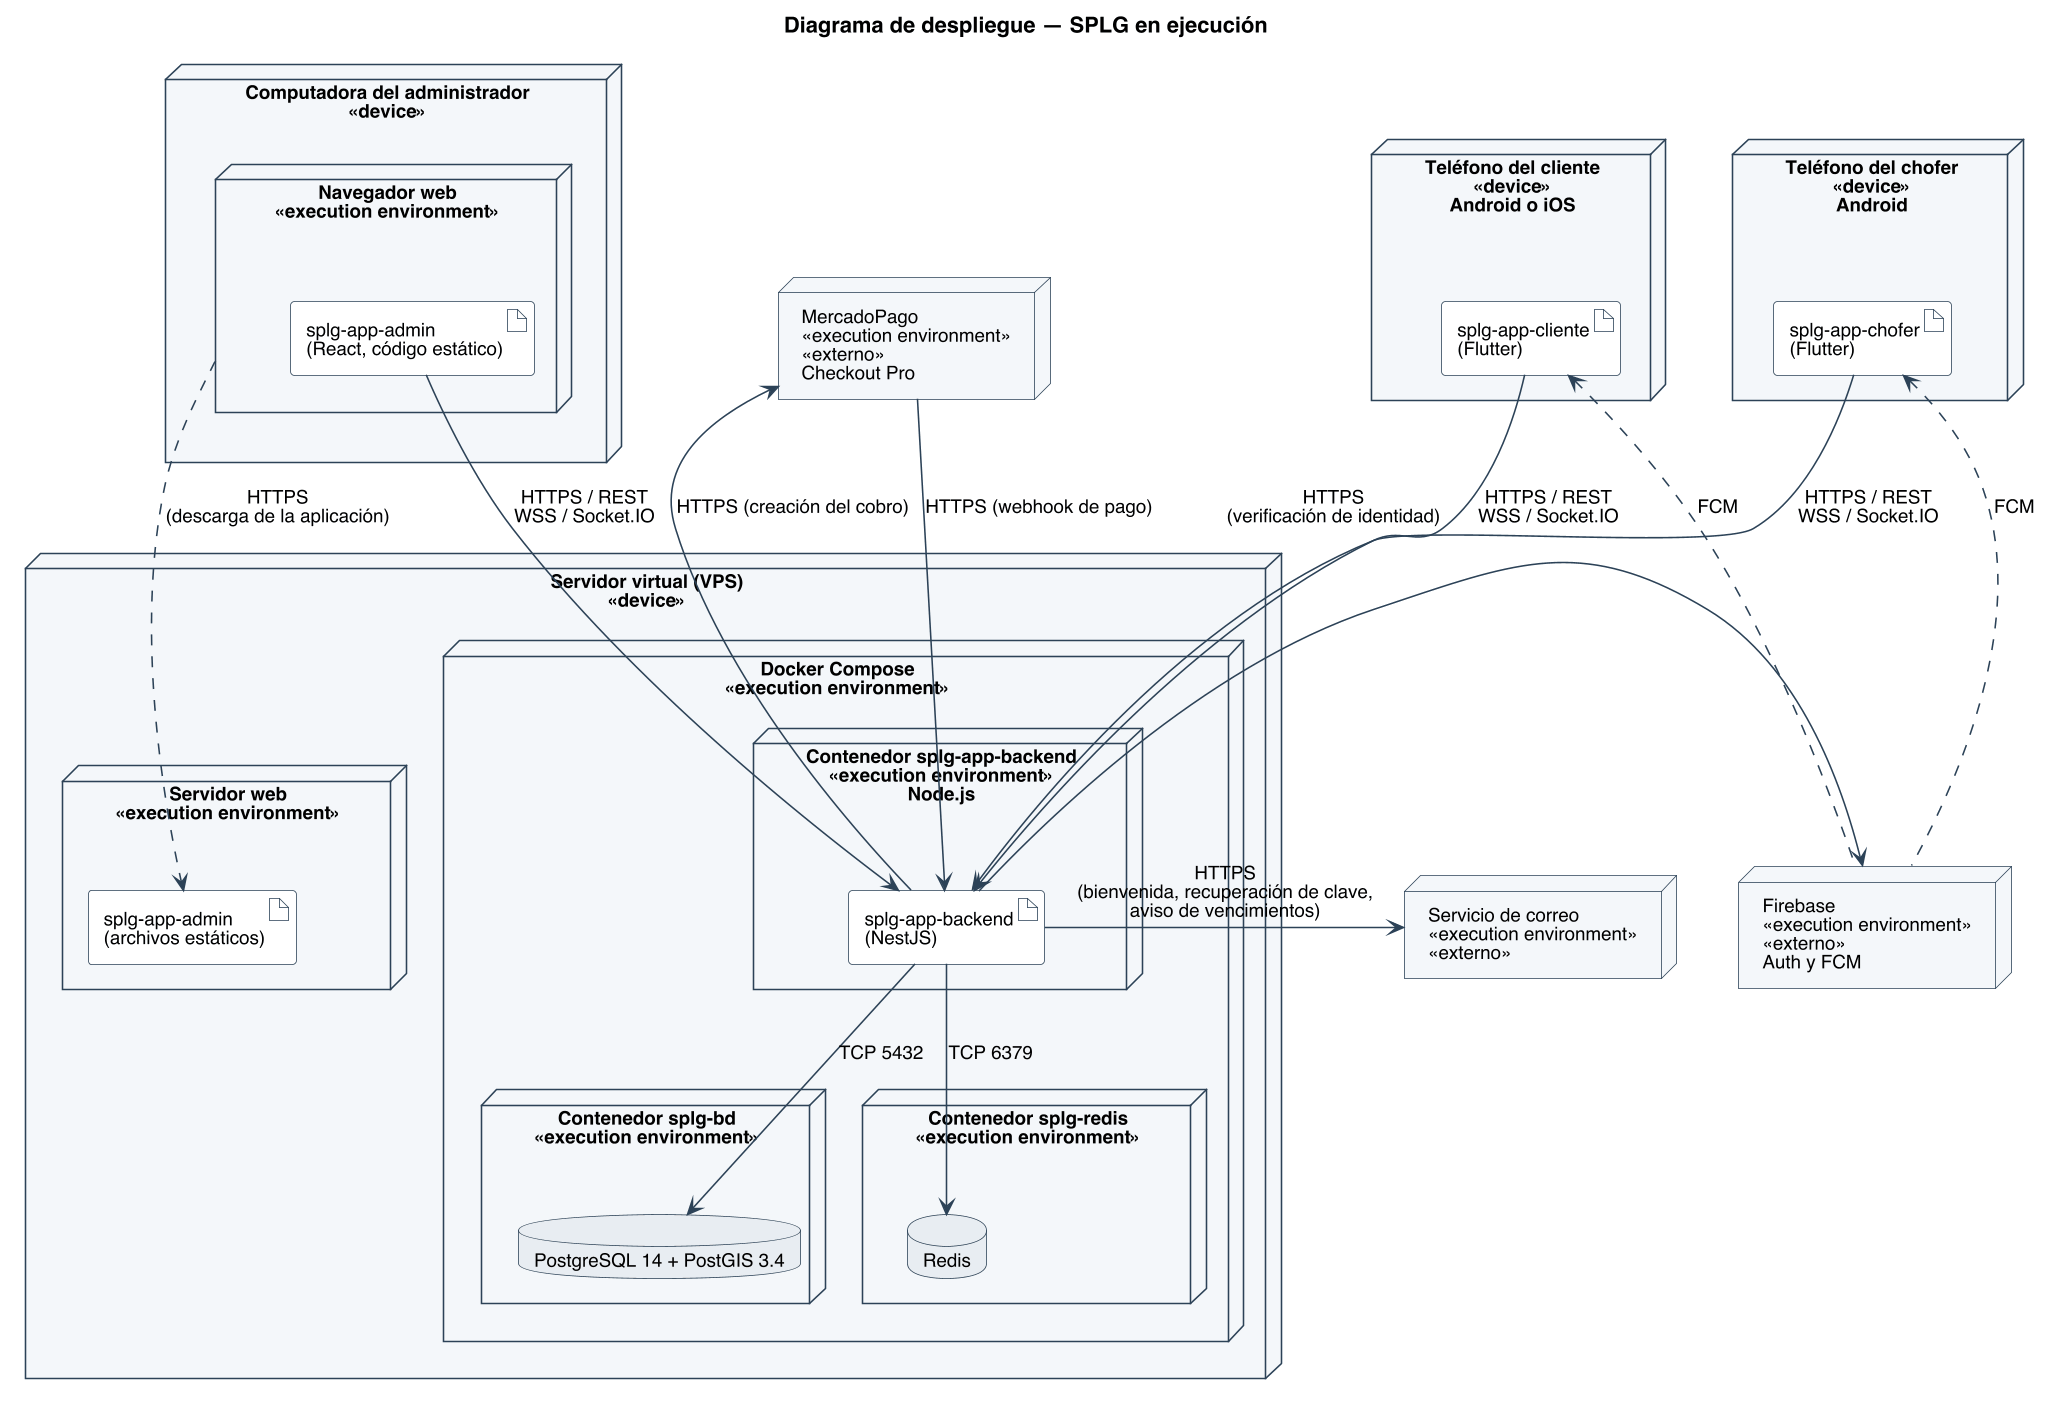

The diagram above was rendered by PlantUML. Its source (embedded in the PNG):
@startuml
title Diagrama de despliegue — SPLG en ejecución
skinparam backgroundColor #FFFFFF
skinparam shadowing false
skinparam defaultFontName Helvetica
skinparam defaultFontSize 12
skinparam dpi 150
skinparam ArrowColor #2C4257
skinparam ArrowFontSize 12
skinparam node {
  BorderColor #2C4257
  BackgroundColor #F4F7FA
}
skinparam artifact {
  BorderColor #2C4257
  BackgroundColor #FFFFFF
}
skinparam database {
  BorderColor #2C4257
  BackgroundColor #E8EDF2
}
skinparam node<<externo>> {
  BorderColor #8E5566
  BackgroundColor #F7ECEF
}
skinparam nodesep 40
skinparam ranksep 70

node "Teléfono del cliente\n<<device>>\nAndroid o iOS" as DC {
  artifact "splg-app-cliente\n(Flutter)" as AC
}
node "Teléfono del chofer\n<<device>>\nAndroid" as DD {
  artifact "splg-app-chofer\n(Flutter)" as AD
}
node "Computadora del administrador\n<<device>>" as DA {
  node "Navegador web\n<<execution environment>>" as NAV {
    artifact "splg-app-admin\n(React, código estático)" as PANEL
  }
}

node "Servidor virtual (VPS)\n<<device>>" as VPS {
  node "Docker Compose\n<<execution environment>>" as DOCK {
    node "Contenedor splg-app-backend\n<<execution environment>>\nNode.js" as CB {
      artifact "splg-app-backend\n(NestJS)" as BACK
    }
    node "Contenedor splg-bd\n<<execution environment>>" as CBD {
      database "PostgreSQL 14 + PostGIS 3.4" as PG
    }
    node "Contenedor splg-redis\n<<execution environment>>" as CRD {
      database "Redis" as RD
    }
  }
  node "Servidor web\n<<execution environment>>" as WEB {
    artifact "splg-app-admin\n(archivos estáticos)" as PANELDIST
  }
}

node "Firebase\n<<execution environment>>\n<<externo>>\nAuth y FCM" as FB
node "MercadoPago\n<<execution environment>>\n<<externo>>\nCheckout Pro" as MP
node "Servicio de correo\n<<execution environment>>\n<<externo>>" as ML

AC -down-> BACK : HTTPS / REST\nWSS / Socket.IO
AD -down-> BACK : HTTPS / REST\nWSS / Socket.IO
PANEL -down-> BACK : HTTPS / REST\nWSS / Socket.IO
NAV .down.> PANELDIST : HTTPS\n(descarga de la aplicación)

BACK -down-> PG : TCP 5432
BACK -down-> RD : TCP 6379

BACK -right-> FB : HTTPS\n(verificación de identidad)
BACK -right-> MP : HTTPS (creación del cobro)
MP -down-> BACK : HTTPS (webhook de pago)
BACK -right-> ML : HTTPS\n(bienvenida, recuperación de clave,\naviso de vencimientos)
FB .up.> AC : FCM
FB .up.> AD : FCM
@enduml